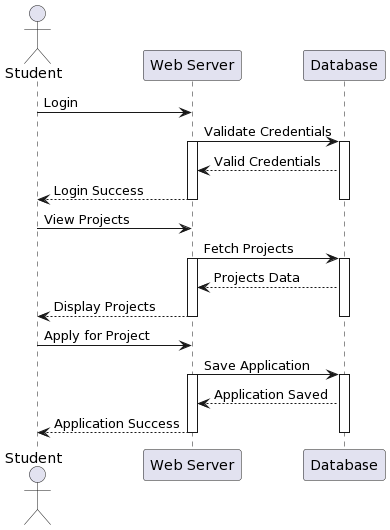

The diagram above was rendered by PlantUML. Its source (embedded in the PNG):
@startuml
actor Student
participant "Web Server" as Server
participant "Database" as DB
Student -> Server: Login
Server -> DB: Validate Credentials
activate Server
activate DB
DB --> Server: Valid Credentials
Server --> Student: Login Success
deactivate DB
deactivate Server

Student -> Server: View Projects
Server -> DB: Fetch Projects
activate Server
activate DB
DB --> Server: Projects Data
Server --> Student: Display Projects
deactivate DB
deactivate Server

Student -> Server: Apply for Project
Server -> DB: Save Application
activate Server
activate DB
DB --> Server: Application Saved
Server --> Student: Application Success
deactivate DB
deactivate Server
@enduml